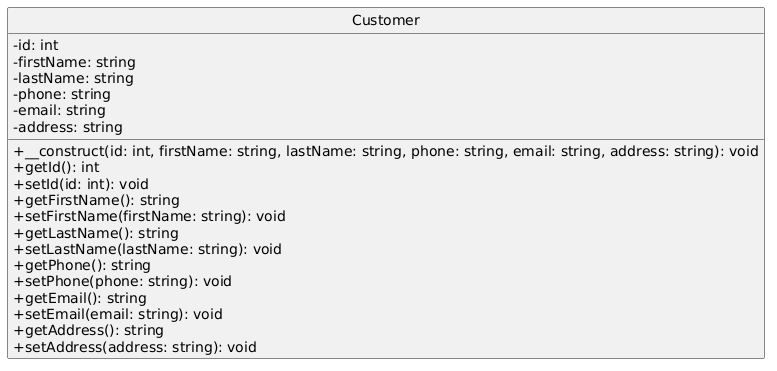

The diagram above was rendered by PlantUML. Its source (embedded in the PNG):
@startuml
hide circle
skinparam classAttributeIconSize 0

class Customer {
    - id: int
    - firstName: string
    - lastName: string
    - phone: string
    - email: string
    - address: string
    + __construct(id: int, firstName: string, lastName: string, phone: string, email: string, address: string): void
    + getId(): int
    + setId(id: int): void
    + getFirstName(): string
    + setFirstName(firstName: string): void
    + getLastName(): string
    + setLastName(lastName: string): void
    + getPhone(): string
    + setPhone(phone: string): void
    + getEmail(): string
    + setEmail(email: string): void
    + getAddress(): string
    + setAddress(address: string): void
}
@enduml